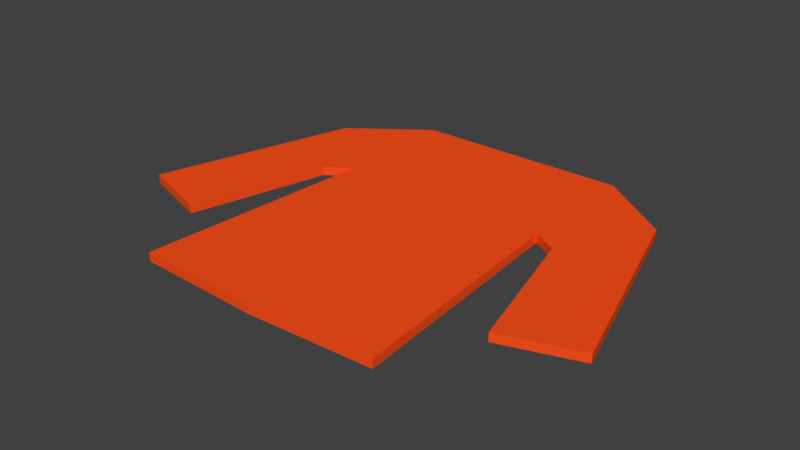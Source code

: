 # Source: shirt.blend  (saved by Blender 2.79.0; exported with 4.5.12 LTS)
import bpy
from mathutils import Matrix  # noqa: F401  (used for matrix-valued properties, if any)

bpy.ops.wm.read_factory_settings(use_empty=True)
scene = bpy.context.scene
scene.name = 'Scene'

# ---- collections
col_collection_1 = bpy.data.collections.new('Collection 1'); scene.collection.children.link(col_collection_1)

# ---- materials (node trees are filled in below, after node groups)
mat_shirt = bpy.data.materials.new('Shirt')
mat_shirt.alpha_threshold = 0.0
mat_shirt.use_transparent_shadow = False
mat_shirt.diffuse_color = (1.0, 0.08228, 0.01096, 1.0)
mat_shirt.roughness = 0.5
mat_shirt.specular_intensity = 0.0

# ---- material node trees

# ---- world
world_world = bpy.data.worlds.new('World'); scene.world = world_world
world_world.color = (0.05088, 0.05088, 0.05088)
world_world.use_sun_shadow = False
world_world.sun_shadow_jitter_overblur = 0.0
world_world.cycles.sampling_method = 'MANUAL'

# ---- meshes
me_plane = bpy.data.meshes.new('Plane')
me_plane.from_pydata([(0.0, -1.36, 0.05574), (0.792, -1.326, 0.0), (1.068, -0.8058, 0.0), (0.6908, 1.0, 0.0), (1.539, -0.649, 0.0), (0.6852, 0.1798, 0.0), (1.168, 0.6474, 0.0), (0.8432, 0.08865, 0.0), (0.0, -1.36, 0.0), (0.0, 1.0, 0.0), (0.0, 0.3539, 0.0), (0.792, -1.326, 0.05574), (0.6852, 0.1798, 0.05574), (0.6908, 1.0, 0.05574), (0.8432, 0.08865, 0.05574), (1.068, -0.8058, 0.05574), (1.539, -0.649, 0.05574), (1.168, 0.6474, 0.05574), (0.0, 1.0, 0.05574), (0.0, 0.3539, 0.05574)], [], [(10, 9, 3, 5), (8, 10, 5, 1), (3, 6, 7, 5), (19, 12, 13, 18), (6, 4, 2, 7), (0, 11, 12, 19), (13, 12, 14, 17), (17, 14, 15, 16), (7, 2, 15, 14), (4, 6, 17, 16), (3, 9, 18, 13), (8, 1, 11, 0), (6, 3, 13, 17), (1, 5, 12, 11), (5, 7, 14, 12), (2, 4, 16, 15)])
_ca = me_plane.color_attributes.new('Col', 'BYTE_COLOR', 'CORNER')
_ca.data.foreach_set('color', [1.0, 1.0, 1.0, 1.0, 1.0, 1.0, 1.0, 1.0, 1.0, 1.0, 1.0, 1.0, 1.0, 1.0, 1.0, 1.0, 1.0, 1.0, 1.0, 1.0, 1.0, 1.0, 1.0, 1.0, 1.0, 1.0, 1.0, 1.0, 1.0, 1.0, 1.0, 1.0, 1.0, 1.0, 1.0, 1.0, 1.0, 1.0, 1.0, 1.0, 1.0, 1.0, 1.0, 1.0, 1.0, 1.0, 1.0, 1.0, 1.0, 1.0, 1.0, 1.0, 1.0, 1.0, 1.0, 1.0, 1.0, 1.0, 1.0, 1.0, 1.0, 1.0, 1.0, 1.0, 1.0, 1.0, 1.0, 1.0, 1.0, 1.0, 1.0, 1.0, 1.0, 1.0, 1.0, 1.0, 1.0, 1.0, 1.0, 1.0, 1.0, 1.0, 1.0, 1.0, 1.0, 1.0, 1.0, 1.0, 1.0, 1.0, 1.0, 1.0, 1.0, 1.0, 1.0, 1.0, 1.0, 1.0, 1.0, 1.0, 1.0, 1.0, 1.0, 1.0, 1.0, 1.0, 1.0, 1.0, 1.0, 1.0, 1.0, 1.0, 1.0, 1.0, 1.0, 1.0, 1.0, 1.0, 1.0, 1.0, 1.0, 1.0, 1.0, 1.0, 1.0, 1.0, 1.0, 1.0, 1.0, 1.0, 1.0, 1.0, 1.0, 1.0, 1.0, 1.0, 1.0, 1.0, 1.0, 1.0, 1.0, 1.0, 1.0, 1.0, 1.0, 1.0, 1.0, 1.0, 1.0, 1.0, 1.0, 1.0, 1.0, 1.0, 1.0, 1.0, 1.0, 1.0, 1.0, 1.0, 1.0, 1.0, 1.0, 1.0, 1.0, 1.0, 1.0, 1.0, 1.0, 1.0, 1.0, 1.0, 1.0, 1.0, 1.0, 1.0, 1.0, 1.0, 1.0, 1.0, 1.0, 1.0, 1.0, 1.0, 1.0, 1.0, 1.0, 1.0, 1.0, 1.0, 1.0, 1.0, 1.0, 1.0, 1.0, 1.0, 1.0, 1.0, 1.0, 1.0, 1.0, 1.0, 1.0, 1.0, 1.0, 1.0, 1.0, 1.0, 1.0, 1.0, 1.0, 1.0, 1.0, 1.0, 1.0, 1.0, 1.0, 1.0, 1.0, 1.0, 1.0, 1.0, 1.0, 1.0, 1.0, 1.0, 1.0, 1.0, 1.0, 1.0, 1.0, 1.0, 1.0, 1.0, 1.0, 1.0, 1.0, 1.0, 1.0, 1.0, 1.0, 1.0, 1.0, 1.0, 1.0, 1.0, 1.0, 1.0, 1.0, 1.0, 1.0, 1.0, 1.0, 1.0, 1.0, 1.0])
me_plane.materials.append(mat_shirt)
me_plane.use_remesh_preserve_volume = False
me_plane.use_remesh_preserve_attributes = False
me_plane.use_mirror_vertex_groups = False
me_plane.update()

# ---- objects
ob_plane = bpy.data.objects.new('Plane', me_plane)

# ---- transforms, parenting, visibility, modifiers, constraints
ob_plane.location = (0.0, 0.0, 0.0)
ob_plane.lineart.crease_threshold = 0.0
_m = ob_plane.modifiers.new('Mirror', 'MIRROR')
_m.use_clip = True

# ---- collection membership
col_collection_1.objects.link(ob_plane)

# ---- scene / render settings (as saved in the file)
scene.frame_start = 1; scene.frame_end = 250; scene.frame_set(1)
scene.render.engine = 'BLENDER_EEVEE_NEXT'
scene.render.resolution_percentage = 50
scene.render.dither_intensity = 0.0
scene.cycles.use_denoising = False
scene.cycles.samples = 128
scene.cycles.sampling_pattern = 'TABULATED_SOBOL'
scene.cycles.use_adaptive_sampling = False
scene.cycles.use_light_tree = False
scene.cycles.blur_glossy = 0.0
scene.cycles.sample_clamp_indirect = 0.0
scene.view_settings.view_transform = 'Standard'
bpy.context.view_layer.update()

# ---- added for rendering (the .blend has no active camera and no usable light): camera, sun
cam_auto = bpy.data.cameras.new('AutoCamera')
cam_auto.lens = 50.0
cam_auto.sensor_width = 36.0
cam_auto.clip_end = 1000.0
ob_auto_camera = bpy.data.objects.new('AutoCamera', cam_auto)
scene.collection.objects.link(ob_auto_camera)
ob_auto_camera.location = (3.58798, -4.48534, 2.89825)
ob_auto_camera.rotation_euler = (1.09748, -7.21219e-08, 0.694738)
scene.camera = ob_auto_camera
light_auto_sun = bpy.data.lights.new('AutoSun', 'SUN')
light_auto_sun.energy = 3.0
light_auto_sun.angle = 0.0523599
ob_auto_sun = bpy.data.objects.new('AutoSun', light_auto_sun)
scene.collection.objects.link(ob_auto_sun)
ob_auto_sun.rotation_euler = (0.872665, 0.174533, 0.523599)
bpy.context.view_layer.update()
